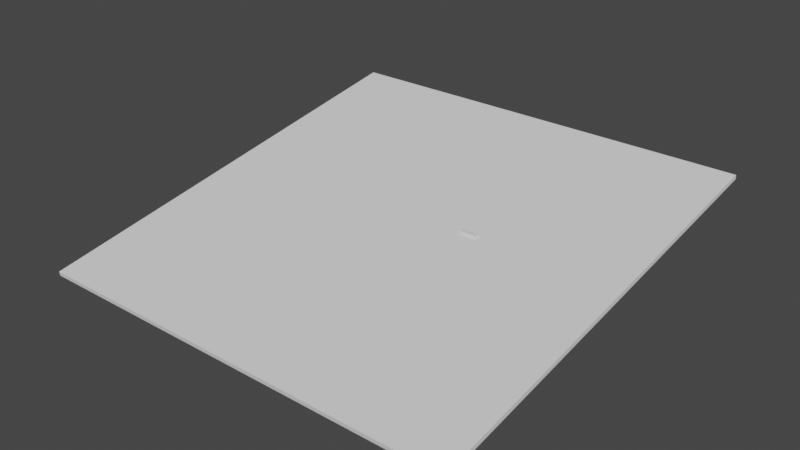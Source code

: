 # Source: main.blend  (saved by Blender 2.93.21; exported with 4.5.12 LTS)
import bpy
from mathutils import Matrix  # noqa: F401  (used for matrix-valued properties, if any)

bpy.ops.wm.read_factory_settings(use_empty=True)
scene = bpy.context.scene
scene.name = 'Scene'

# ---- collections
col_collection = bpy.data.collections.new('Collection'); scene.collection.children.link(col_collection)

# ---- world
world_world = bpy.data.worlds.new('World'); scene.world = world_world
world_world.use_nodes = True; world_world.node_tree.nodes.clear()
_N = world_world.node_tree.nodes; _L = world_world.node_tree.links
n0 = _N.new('ShaderNodeOutputWorld'); n0.name = 'World Output'; n0.location = (300, 300)
n1 = _N.new('ShaderNodeBackground'); n1.name = 'Background'; n1.location = (10, 300)
n1.inputs[0].default_value = (0.05088, 0.05088, 0.05088, 1.0)
_L.new(n1.outputs[0], n0.inputs[0])
n0.is_active_output = True
world_world.color = (0.05088, 0.05088, 0.05088)
world_world.use_sun_shadow = False
world_world.sun_shadow_jitter_overblur = 0.0

# ---- meshes
me_cube_001 = bpy.data.meshes.new('Cube.001')
me_cube_001.from_pydata([(-1.0, -1.0, -1.0), (-1.0, -1.0, 1.0), (-1.0, 1.0, -1.0), (-1.0, 1.0, 1.0), (1.0, -1.0, -1.0), (1.0, -1.0, 1.0), (1.0, 1.0, -1.0), (1.0, 1.0, 1.0)], [], [(0, 1, 3, 2), (2, 3, 7, 6), (6, 7, 5, 4), (4, 5, 1, 0), (2, 6, 4, 0), (7, 3, 1, 5)])
_uv = me_cube_001.uv_layers.new(name='UVMap')
_uv.uv.foreach_set('vector', [0.375, 0.0, 0.625, 0.0, 0.625, 0.25, 0.375, 0.25, 0.375, 0.25, 0.625, 0.25, 0.625, 0.5, 0.375, 0.5, 0.375, 0.5, 0.625, 0.5, 0.625, 0.75, 0.375, 0.75, 0.375, 0.75, 0.625, 0.75, 0.625, 1.0, 0.375, 1.0, 0.125, 0.5, 0.375, 0.5, 0.375, 0.75, 0.125, 0.75, 0.625, 0.5, 0.875, 0.5, 0.875, 0.75, 0.625, 0.75])
me_cube_001.use_remesh_fix_poles = True
me_cube_001.use_remesh_preserve_attributes = False
me_cube_001.use_mirror_vertex_groups = False
me_cube_001.update()
me_cube_011 = bpy.data.meshes.new('Cube.011')
me_cube_011.from_pydata([(-1.0, -1.0, -1.0), (-1.0, -1.0, 1.0), (-1.0, 1.0, -1.0), (-1.0, 1.0, 1.0), (1.0, -1.0, -1.0), (1.0, -1.0, 1.0), (1.0, 1.0, -1.0), (1.0, 1.0, 1.0)], [], [(0, 1, 3, 2), (2, 3, 7, 6), (6, 7, 5, 4), (4, 5, 1, 0), (2, 6, 4, 0), (7, 3, 1, 5)])
_uv = me_cube_011.uv_layers.new(name='UVMap')
_uv.uv.foreach_set('vector', [0.375, 0.0, 0.625, 0.0, 0.625, 0.25, 0.375, 0.25, 0.375, 0.25, 0.625, 0.25, 0.625, 0.5, 0.375, 0.5, 0.375, 0.5, 0.625, 0.5, 0.625, 0.75, 0.375, 0.75, 0.375, 0.75, 0.625, 0.75, 0.625, 1.0, 0.375, 1.0, 0.125, 0.5, 0.375, 0.5, 0.375, 0.75, 0.125, 0.75, 0.625, 0.5, 0.875, 0.5, 0.875, 0.75, 0.625, 0.75])
me_cube_011.use_remesh_fix_poles = True
me_cube_011.use_remesh_preserve_attributes = False
me_cube_011.use_mirror_vertex_groups = False
me_cube_011.update()

# ---- objects
ob_a = bpy.data.objects.new('A', me_cube_001)
ob_b = bpy.data.objects.new('B', me_cube_011)

# ---- transforms, parenting, visibility, modifiers, constraints
ob_a.location = (2.945, 0.7791, 0.2309)
ob_a.rotation_mode = 'QUATERNION'
ob_a.rotation_quaternion = (1.0, 0.0, 0.0, 0.0)
ob_a.scale = (0.4, 0.1, 0.1)
ob_a.color = (0.0, 1.0, 1.0, 1.0)
ob_a.lineart.crease_threshold = 0.0
ob_b.location = (0.0, 0.0, 0.0)
ob_b.rotation_mode = 'QUATERNION'
ob_b.rotation_quaternion = (0.9966, 0.08252, 0.0, 0.0)
ob_b.scale = (10.0, 10.0, 0.1)
ob_b.lineart.crease_threshold = 0.0

# ---- collection membership
col_collection.objects.link(ob_a)
col_collection.objects.link(ob_b)

# ---- scene / render settings (as saved in the file)
scene.frame_start = 1; scene.frame_end = 281; scene.frame_set(0)
scene.render.engine = 'BLENDER_EEVEE_NEXT'
scene.cycles.use_denoising = False
scene.cycles.samples = 128
scene.cycles.sampling_pattern = 'TABULATED_SOBOL'
scene.cycles.use_adaptive_sampling = False
scene.cycles.use_light_tree = False
scene.view_settings.view_transform = 'Filmic'
bpy.context.view_layer.update()

# ---- added for rendering (the .blend has no active camera and no usable light): camera, sun
cam_auto = bpy.data.cameras.new('AutoCamera')
cam_auto.lens = 50.0
cam_auto.sensor_width = 36.0
cam_auto.clip_end = 1000.0
ob_auto_camera = bpy.data.objects.new('AutoCamera', cam_auto)
scene.collection.objects.link(ob_auto_camera)
ob_auto_camera.location = (26.2124, -31.4549, 20.9699)
ob_auto_camera.rotation_euler = (1.09748, -7.21219e-08, 0.694738)
scene.camera = ob_auto_camera
light_auto_sun = bpy.data.lights.new('AutoSun', 'SUN')
light_auto_sun.energy = 3.0
light_auto_sun.angle = 0.0523599
ob_auto_sun = bpy.data.objects.new('AutoSun', light_auto_sun)
scene.collection.objects.link(ob_auto_sun)
ob_auto_sun.rotation_euler = (0.872665, 0.174533, 0.523599)
bpy.context.view_layer.update()
